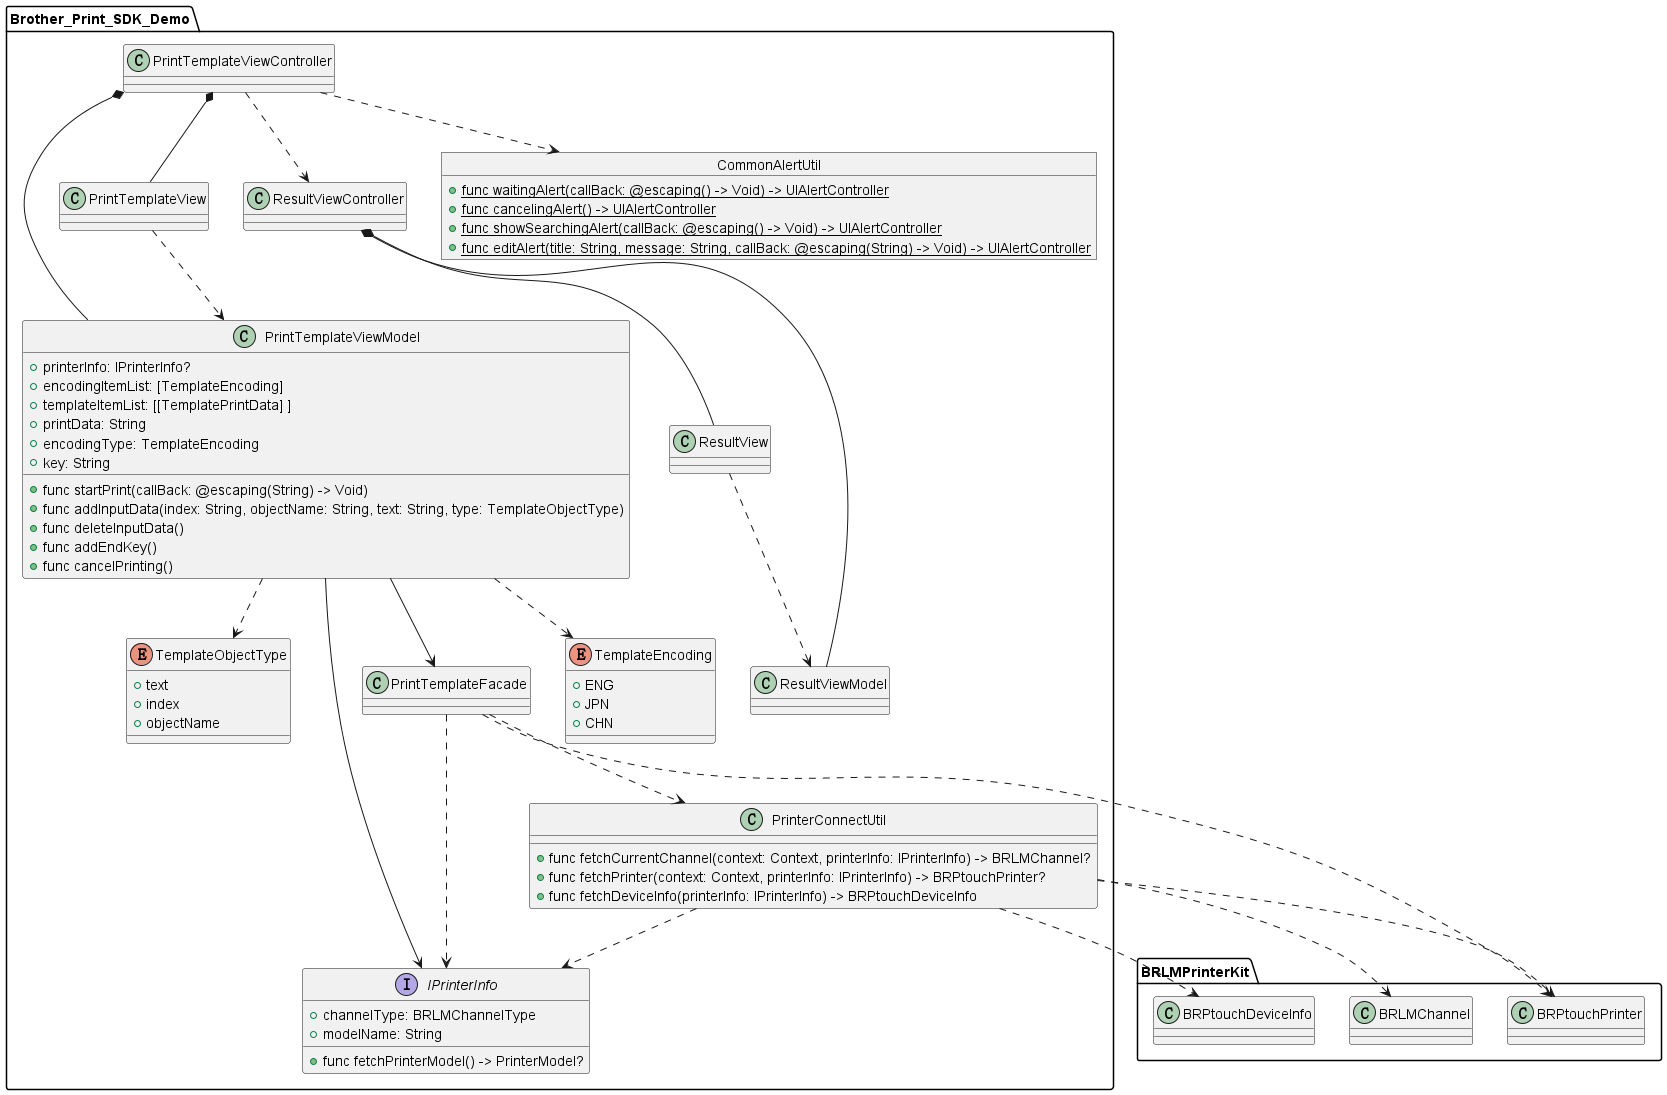

The diagram above was rendered by PlantUML. Its source (embedded in the PNG):
@startuml
package  "Brother_Print_SDK_Demo" {
    PrintTemplateViewModel ..> TemplateEncoding
    PrintTemplateViewModel ..> TemplateObjectType
    PrintTemplateViewModel --> PrintTemplateFacade
    PrintTemplateViewModel --> IPrinterInfo
    PrintTemplateViewController *-- PrintTemplateViewModel
    PrintTemplateViewController *-- PrintTemplateView
    PrintTemplateViewController ..> ResultViewController
    PrintTemplateViewController ..> CommonAlertUtil
    PrintTemplateView ..> PrintTemplateViewModel
    ResultViewController *-- ResultViewModel
    ResultViewController *-- ResultView
    ResultView ..> ResultViewModel
    PrintTemplateFacade ..> PrinterConnectUtil
    PrintTemplateFacade ..> IPrinterInfo
    PrinterConnectUtil ..> IPrinterInfo
}
package "BRLMPrinterKit" {
    PrinterConnectUtil ..> BRLMChannel
    PrinterConnectUtil ..> BRPtouchPrinter
    PrinterConnectUtil ..> BRPtouchDeviceInfo
    PrintTemplateFacade ..> BRPtouchPrinter
}
interface IPrinterInfo {
    + channelType: BRLMChannelType
    + modelName: String
    + func fetchPrinterModel() -> PrinterModel?
}
class PrintTemplateViewModel{
    + printerInfo: IPrinterInfo?
    + encodingItemList: [TemplateEncoding]
    + templateItemList: [[TemplatePrintData] ]
    + printData: String
    + encodingType: TemplateEncoding
    + key: String
    + func startPrint(callBack: @escaping(String) -> Void)
    + func addInputData(index: String, objectName: String, text: String, type: TemplateObjectType)
    + func deleteInputData()
    + func addEndKey()
    + func cancelPrinting()
}
enum TemplateEncoding {
    + ENG
    + JPN
    + CHN
}
enum TemplateObjectType {
    + text
    + index
    + objectName
}
class PrinterConnectUtil {
    + func fetchCurrentChannel(context: Context, printerInfo: IPrinterInfo) -> BRLMChannel?
    + func fetchPrinter(context: Context, printerInfo: IPrinterInfo) -> BRPtouchPrinter?
    + func fetchDeviceInfo(printerInfo: IPrinterInfo) -> BRPtouchDeviceInfo
}
object CommonAlertUtil {
    + {static} func waitingAlert(callBack: @escaping() -> Void) -> UIAlertController
    + {static} func cancelingAlert() -> UIAlertController
    + {static} func showSearchingAlert(callBack: @escaping() -> Void) -> UIAlertController
    + {static} func editAlert(title: String, message: String, callBack: @escaping(String) -> Void) -> UIAlertController
}
@enduml